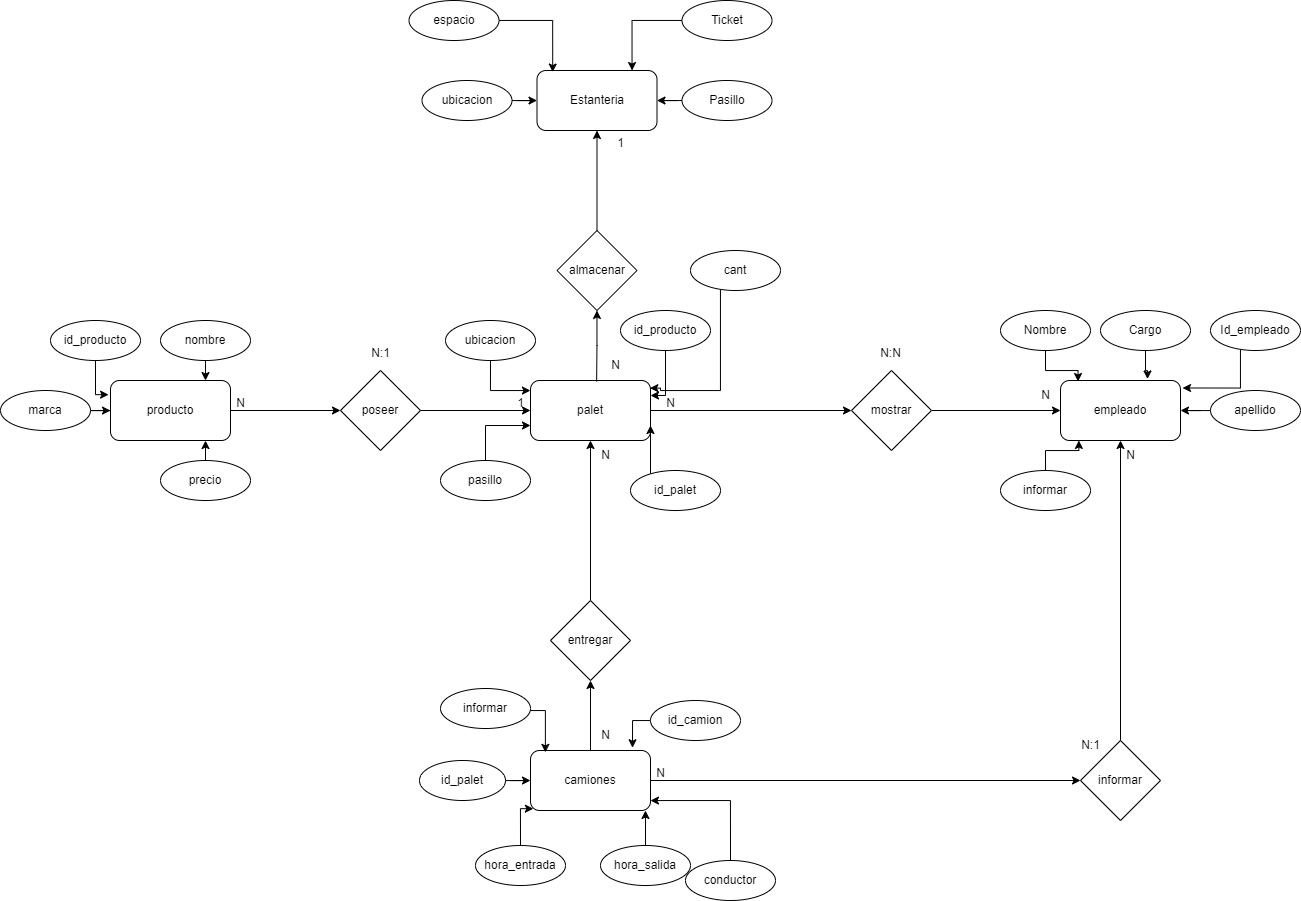

The diagram above was exported from draw.io. Its source (the exported page's mxGraphModel, read from the mxfile embedded in the PNG):
<mxGraphModel dx="1509" dy="1947" grid="1" gridSize="10" guides="1" tooltips="1" connect="1" arrows="1" fold="1" page="1" pageScale="1" pageWidth="827" pageHeight="1169" math="0" shadow="0">
  <root>
    <mxCell id="0" />
    <mxCell id="1" parent="0" />
    <mxCell id="ecPNwNsHY_XW_nC2VNKc-1" value="producto" style="rounded=1;whiteSpace=wrap;html=1;" vertex="1" parent="1">
      <mxGeometry x="460" y="130" width="120" height="60" as="geometry" />
    </mxCell>
    <mxCell id="ecPNwNsHY_XW_nC2VNKc-37" style="edgeStyle=orthogonalEdgeStyle;rounded=0;orthogonalLoop=1;jettySize=auto;html=1;entryX=0.5;entryY=0;entryDx=0;entryDy=0;startArrow=classic;startFill=1;endArrow=none;endFill=0;" edge="1" parent="1" source="ecPNwNsHY_XW_nC2VNKc-2" target="ecPNwNsHY_XW_nC2VNKc-36">
      <mxGeometry relative="1" as="geometry" />
    </mxCell>
    <mxCell id="ecPNwNsHY_XW_nC2VNKc-2" value="palet" style="rounded=1;whiteSpace=wrap;html=1;" vertex="1" parent="1">
      <mxGeometry x="880" y="130" width="120" height="60" as="geometry" />
    </mxCell>
    <mxCell id="ecPNwNsHY_XW_nC2VNKc-13" style="edgeStyle=orthogonalEdgeStyle;rounded=0;orthogonalLoop=1;jettySize=auto;html=1;entryX=-0.016;entryY=0.236;entryDx=0;entryDy=0;entryPerimeter=0;" edge="1" parent="1" source="ecPNwNsHY_XW_nC2VNKc-4" target="ecPNwNsHY_XW_nC2VNKc-1">
      <mxGeometry relative="1" as="geometry">
        <Array as="points">
          <mxPoint x="445" y="144" />
        </Array>
      </mxGeometry>
    </mxCell>
    <mxCell id="ecPNwNsHY_XW_nC2VNKc-4" value="id_producto" style="ellipse;whiteSpace=wrap;html=1;" vertex="1" parent="1">
      <mxGeometry x="400" y="70" width="90" height="40" as="geometry" />
    </mxCell>
    <mxCell id="ecPNwNsHY_XW_nC2VNKc-10" style="edgeStyle=orthogonalEdgeStyle;rounded=0;orthogonalLoop=1;jettySize=auto;html=1;entryX=0.793;entryY=0.994;entryDx=0;entryDy=0;entryPerimeter=0;" edge="1" parent="1" source="ecPNwNsHY_XW_nC2VNKc-5" target="ecPNwNsHY_XW_nC2VNKc-1">
      <mxGeometry relative="1" as="geometry" />
    </mxCell>
    <mxCell id="ecPNwNsHY_XW_nC2VNKc-5" value="precio" style="ellipse;whiteSpace=wrap;html=1;" vertex="1" parent="1">
      <mxGeometry x="510" y="210" width="90" height="40" as="geometry" />
    </mxCell>
    <mxCell id="ecPNwNsHY_XW_nC2VNKc-21" style="edgeStyle=orthogonalEdgeStyle;rounded=0;orthogonalLoop=1;jettySize=auto;html=1;entryX=0.995;entryY=0.127;entryDx=0;entryDy=0;entryPerimeter=0;" edge="1" parent="1" source="ecPNwNsHY_XW_nC2VNKc-6" target="ecPNwNsHY_XW_nC2VNKc-2">
      <mxGeometry relative="1" as="geometry">
        <Array as="points">
          <mxPoint x="1070" y="140" />
          <mxPoint x="1010" y="140" />
          <mxPoint x="1010" y="138" />
        </Array>
      </mxGeometry>
    </mxCell>
    <mxCell id="ecPNwNsHY_XW_nC2VNKc-6" value="cant" style="ellipse;whiteSpace=wrap;html=1;" vertex="1" parent="1">
      <mxGeometry x="1040" width="90" height="40" as="geometry" />
    </mxCell>
    <mxCell id="ecPNwNsHY_XW_nC2VNKc-11" style="edgeStyle=orthogonalEdgeStyle;rounded=0;orthogonalLoop=1;jettySize=auto;html=1;" edge="1" parent="1" source="ecPNwNsHY_XW_nC2VNKc-7" target="ecPNwNsHY_XW_nC2VNKc-1">
      <mxGeometry relative="1" as="geometry" />
    </mxCell>
    <mxCell id="ecPNwNsHY_XW_nC2VNKc-7" value="marca" style="ellipse;whiteSpace=wrap;html=1;" vertex="1" parent="1">
      <mxGeometry x="350" y="140" width="90" height="40" as="geometry" />
    </mxCell>
    <mxCell id="ecPNwNsHY_XW_nC2VNKc-12" style="edgeStyle=orthogonalEdgeStyle;rounded=0;orthogonalLoop=1;jettySize=auto;html=1;" edge="1" parent="1" source="ecPNwNsHY_XW_nC2VNKc-8">
      <mxGeometry relative="1" as="geometry">
        <mxPoint x="555" y="130" as="targetPoint" />
        <Array as="points">
          <mxPoint x="555" y="130" />
        </Array>
      </mxGeometry>
    </mxCell>
    <mxCell id="ecPNwNsHY_XW_nC2VNKc-8" value="nombre" style="ellipse;whiteSpace=wrap;html=1;" vertex="1" parent="1">
      <mxGeometry x="510" y="70" width="90" height="40" as="geometry" />
    </mxCell>
    <mxCell id="ecPNwNsHY_XW_nC2VNKc-19" style="edgeStyle=orthogonalEdgeStyle;rounded=0;orthogonalLoop=1;jettySize=auto;html=1;entryX=0;entryY=0.169;entryDx=0;entryDy=0;entryPerimeter=0;" edge="1" parent="1" source="ecPNwNsHY_XW_nC2VNKc-14" target="ecPNwNsHY_XW_nC2VNKc-2">
      <mxGeometry relative="1" as="geometry">
        <Array as="points">
          <mxPoint x="840" y="140" />
          <mxPoint x="880" y="140" />
        </Array>
      </mxGeometry>
    </mxCell>
    <mxCell id="ecPNwNsHY_XW_nC2VNKc-14" value="ubicacion" style="ellipse;whiteSpace=wrap;html=1;" vertex="1" parent="1">
      <mxGeometry x="795" y="70" width="90" height="40" as="geometry" />
    </mxCell>
    <mxCell id="ecPNwNsHY_XW_nC2VNKc-23" style="edgeStyle=orthogonalEdgeStyle;rounded=0;orthogonalLoop=1;jettySize=auto;html=1;entryX=1;entryY=0.25;entryDx=0;entryDy=0;" edge="1" parent="1" source="ecPNwNsHY_XW_nC2VNKc-15" target="ecPNwNsHY_XW_nC2VNKc-2">
      <mxGeometry relative="1" as="geometry">
        <Array as="points">
          <mxPoint x="1015" y="145" />
        </Array>
      </mxGeometry>
    </mxCell>
    <mxCell id="ecPNwNsHY_XW_nC2VNKc-15" value="id_producto" style="ellipse;whiteSpace=wrap;html=1;" vertex="1" parent="1">
      <mxGeometry x="970" y="60" width="90" height="40" as="geometry" />
    </mxCell>
    <mxCell id="ecPNwNsHY_XW_nC2VNKc-22" style="edgeStyle=orthogonalEdgeStyle;rounded=0;orthogonalLoop=1;jettySize=auto;html=1;entryX=1;entryY=0.75;entryDx=0;entryDy=0;" edge="1" parent="1" source="ecPNwNsHY_XW_nC2VNKc-16" target="ecPNwNsHY_XW_nC2VNKc-2">
      <mxGeometry relative="1" as="geometry">
        <Array as="points">
          <mxPoint x="1000" y="220" />
          <mxPoint x="1000" y="220" />
        </Array>
      </mxGeometry>
    </mxCell>
    <mxCell id="ecPNwNsHY_XW_nC2VNKc-16" value="id_palet" style="ellipse;whiteSpace=wrap;html=1;" vertex="1" parent="1">
      <mxGeometry x="980" y="220" width="90" height="40" as="geometry" />
    </mxCell>
    <mxCell id="ecPNwNsHY_XW_nC2VNKc-18" style="edgeStyle=orthogonalEdgeStyle;rounded=0;orthogonalLoop=1;jettySize=auto;html=1;entryX=0;entryY=0.75;entryDx=0;entryDy=0;" edge="1" parent="1" source="ecPNwNsHY_XW_nC2VNKc-17" target="ecPNwNsHY_XW_nC2VNKc-2">
      <mxGeometry relative="1" as="geometry" />
    </mxCell>
    <mxCell id="ecPNwNsHY_XW_nC2VNKc-17" value="pasillo" style="ellipse;whiteSpace=wrap;html=1;" vertex="1" parent="1">
      <mxGeometry x="790" y="210" width="90" height="40" as="geometry" />
    </mxCell>
    <mxCell id="ecPNwNsHY_XW_nC2VNKc-86" style="edgeStyle=orthogonalEdgeStyle;rounded=0;orthogonalLoop=1;jettySize=auto;html=1;entryX=0;entryY=0.5;entryDx=0;entryDy=0;" edge="1" parent="1" source="ecPNwNsHY_XW_nC2VNKc-24" target="ecPNwNsHY_XW_nC2VNKc-81">
      <mxGeometry relative="1" as="geometry" />
    </mxCell>
    <mxCell id="ecPNwNsHY_XW_nC2VNKc-24" value="camiones" style="rounded=1;whiteSpace=wrap;html=1;" vertex="1" parent="1">
      <mxGeometry x="880" y="500" width="120" height="60" as="geometry" />
    </mxCell>
    <mxCell id="ecPNwNsHY_XW_nC2VNKc-27" style="edgeStyle=orthogonalEdgeStyle;rounded=0;orthogonalLoop=1;jettySize=auto;html=1;entryX=1;entryY=0.5;entryDx=0;entryDy=0;startArrow=classic;startFill=1;endArrow=none;endFill=0;" edge="1" parent="1" source="ecPNwNsHY_XW_nC2VNKc-25" target="ecPNwNsHY_XW_nC2VNKc-1">
      <mxGeometry relative="1" as="geometry" />
    </mxCell>
    <mxCell id="ecPNwNsHY_XW_nC2VNKc-25" value="poseer" style="rhombus;whiteSpace=wrap;html=1;" vertex="1" parent="1">
      <mxGeometry x="690" y="120" width="80" height="80" as="geometry" />
    </mxCell>
    <mxCell id="ecPNwNsHY_XW_nC2VNKc-26" value="" style="endArrow=none;html=1;rounded=0;entryX=1;entryY=0.5;entryDx=0;entryDy=0;exitX=0;exitY=0.5;exitDx=0;exitDy=0;startArrow=classic;startFill=1;endFill=0;" edge="1" parent="1" source="ecPNwNsHY_XW_nC2VNKc-2" target="ecPNwNsHY_XW_nC2VNKc-25">
      <mxGeometry width="50" height="50" relative="1" as="geometry">
        <mxPoint x="780" y="190" as="sourcePoint" />
        <mxPoint x="830" y="140" as="targetPoint" />
      </mxGeometry>
    </mxCell>
    <mxCell id="ecPNwNsHY_XW_nC2VNKc-28" value="N" style="text;html=1;align=center;verticalAlign=middle;resizable=0;points=[];autosize=1;strokeColor=none;fillColor=none;" vertex="1" parent="1">
      <mxGeometry x="575" y="138" width="30" height="30" as="geometry" />
    </mxCell>
    <mxCell id="ecPNwNsHY_XW_nC2VNKc-29" value="1" style="text;html=1;align=center;verticalAlign=middle;resizable=0;points=[];autosize=1;strokeColor=none;fillColor=none;" vertex="1" parent="1">
      <mxGeometry x="855" y="138" width="30" height="30" as="geometry" />
    </mxCell>
    <mxCell id="ecPNwNsHY_XW_nC2VNKc-30" value="N:1" style="text;html=1;align=center;verticalAlign=middle;resizable=0;points=[];autosize=1;strokeColor=none;fillColor=none;" vertex="1" parent="1">
      <mxGeometry x="710" y="88" width="40" height="30" as="geometry" />
    </mxCell>
    <mxCell id="ecPNwNsHY_XW_nC2VNKc-45" style="edgeStyle=orthogonalEdgeStyle;rounded=0;orthogonalLoop=1;jettySize=auto;html=1;entryX=0;entryY=0.5;entryDx=0;entryDy=0;" edge="1" parent="1" source="ecPNwNsHY_XW_nC2VNKc-31" target="ecPNwNsHY_XW_nC2VNKc-24">
      <mxGeometry relative="1" as="geometry" />
    </mxCell>
    <mxCell id="ecPNwNsHY_XW_nC2VNKc-31" value="id_palet" style="ellipse;whiteSpace=wrap;html=1;" vertex="1" parent="1">
      <mxGeometry x="769" y="510" width="86" height="40" as="geometry" />
    </mxCell>
    <mxCell id="ecPNwNsHY_XW_nC2VNKc-42" style="edgeStyle=orthogonalEdgeStyle;rounded=0;orthogonalLoop=1;jettySize=auto;html=1;" edge="1" parent="1" source="ecPNwNsHY_XW_nC2VNKc-32">
      <mxGeometry relative="1" as="geometry">
        <mxPoint x="1000" y="550" as="targetPoint" />
        <Array as="points">
          <mxPoint x="1000" y="550" />
        </Array>
      </mxGeometry>
    </mxCell>
    <mxCell id="ecPNwNsHY_XW_nC2VNKc-32" value="conductor" style="ellipse;whiteSpace=wrap;html=1;" vertex="1" parent="1">
      <mxGeometry x="1035" y="610" width="90" height="40" as="geometry" />
    </mxCell>
    <mxCell id="ecPNwNsHY_XW_nC2VNKc-41" style="edgeStyle=orthogonalEdgeStyle;rounded=0;orthogonalLoop=1;jettySize=auto;html=1;entryX=0.85;entryY=-0.046;entryDx=0;entryDy=0;entryPerimeter=0;" edge="1" parent="1" source="ecPNwNsHY_XW_nC2VNKc-33" target="ecPNwNsHY_XW_nC2VNKc-24">
      <mxGeometry relative="1" as="geometry">
        <Array as="points">
          <mxPoint x="982" y="470" />
        </Array>
      </mxGeometry>
    </mxCell>
    <mxCell id="ecPNwNsHY_XW_nC2VNKc-33" value="id_camion" style="ellipse;whiteSpace=wrap;html=1;" vertex="1" parent="1">
      <mxGeometry x="1000" y="450" width="90" height="40" as="geometry" />
    </mxCell>
    <mxCell id="ecPNwNsHY_XW_nC2VNKc-44" style="edgeStyle=orthogonalEdgeStyle;rounded=0;orthogonalLoop=1;jettySize=auto;html=1;entryX=0.024;entryY=0.97;entryDx=0;entryDy=0;entryPerimeter=0;" edge="1" parent="1" source="ecPNwNsHY_XW_nC2VNKc-34" target="ecPNwNsHY_XW_nC2VNKc-24">
      <mxGeometry relative="1" as="geometry">
        <Array as="points">
          <mxPoint x="870" y="558" />
        </Array>
      </mxGeometry>
    </mxCell>
    <mxCell id="ecPNwNsHY_XW_nC2VNKc-34" value="hora_entrada" style="ellipse;whiteSpace=wrap;html=1;" vertex="1" parent="1">
      <mxGeometry x="825" y="595" width="90" height="40" as="geometry" />
    </mxCell>
    <mxCell id="ecPNwNsHY_XW_nC2VNKc-43" style="edgeStyle=orthogonalEdgeStyle;rounded=0;orthogonalLoop=1;jettySize=auto;html=1;entryX=0.958;entryY=1;entryDx=0;entryDy=0;entryPerimeter=0;" edge="1" parent="1" source="ecPNwNsHY_XW_nC2VNKc-35" target="ecPNwNsHY_XW_nC2VNKc-24">
      <mxGeometry relative="1" as="geometry" />
    </mxCell>
    <mxCell id="ecPNwNsHY_XW_nC2VNKc-35" value="hora_salida" style="ellipse;whiteSpace=wrap;html=1;" vertex="1" parent="1">
      <mxGeometry x="950" y="595" width="90" height="40" as="geometry" />
    </mxCell>
    <mxCell id="ecPNwNsHY_XW_nC2VNKc-38" style="edgeStyle=orthogonalEdgeStyle;rounded=0;orthogonalLoop=1;jettySize=auto;html=1;entryX=0.5;entryY=0;entryDx=0;entryDy=0;startArrow=classic;startFill=1;endArrow=none;endFill=0;" edge="1" parent="1" source="ecPNwNsHY_XW_nC2VNKc-36" target="ecPNwNsHY_XW_nC2VNKc-24">
      <mxGeometry relative="1" as="geometry" />
    </mxCell>
    <mxCell id="ecPNwNsHY_XW_nC2VNKc-36" value="entregar" style="rhombus;whiteSpace=wrap;html=1;" vertex="1" parent="1">
      <mxGeometry x="900" y="350" width="80" height="80" as="geometry" />
    </mxCell>
    <mxCell id="ecPNwNsHY_XW_nC2VNKc-39" value="N" style="text;html=1;align=center;verticalAlign=middle;resizable=0;points=[];autosize=1;strokeColor=none;fillColor=none;" vertex="1" parent="1">
      <mxGeometry x="940" y="470" width="30" height="30" as="geometry" />
    </mxCell>
    <mxCell id="ecPNwNsHY_XW_nC2VNKc-40" value="N" style="text;html=1;align=center;verticalAlign=middle;resizable=0;points=[];autosize=1;strokeColor=none;fillColor=none;" vertex="1" parent="1">
      <mxGeometry x="940" y="190" width="30" height="30" as="geometry" />
    </mxCell>
    <mxCell id="ecPNwNsHY_XW_nC2VNKc-59" style="edgeStyle=orthogonalEdgeStyle;rounded=0;orthogonalLoop=1;jettySize=auto;html=1;entryX=0.5;entryY=0;entryDx=0;entryDy=0;endArrow=none;endFill=0;startArrow=classic;startFill=1;" edge="1" parent="1" source="ecPNwNsHY_XW_nC2VNKc-46" target="ecPNwNsHY_XW_nC2VNKc-56">
      <mxGeometry relative="1" as="geometry" />
    </mxCell>
    <mxCell id="ecPNwNsHY_XW_nC2VNKc-46" value="Estanteria" style="rounded=1;whiteSpace=wrap;html=1;" vertex="1" parent="1">
      <mxGeometry x="886.5" y="-180" width="120" height="60" as="geometry" />
    </mxCell>
    <mxCell id="ecPNwNsHY_XW_nC2VNKc-55" style="edgeStyle=orthogonalEdgeStyle;rounded=0;orthogonalLoop=1;jettySize=auto;html=1;" edge="1" parent="1" source="ecPNwNsHY_XW_nC2VNKc-48" target="ecPNwNsHY_XW_nC2VNKc-46">
      <mxGeometry relative="1" as="geometry" />
    </mxCell>
    <mxCell id="ecPNwNsHY_XW_nC2VNKc-48" value="ubicacion" style="ellipse;whiteSpace=wrap;html=1;" vertex="1" parent="1">
      <mxGeometry x="771.5" y="-170" width="90" height="40" as="geometry" />
    </mxCell>
    <mxCell id="ecPNwNsHY_XW_nC2VNKc-52" style="edgeStyle=orthogonalEdgeStyle;rounded=0;orthogonalLoop=1;jettySize=auto;html=1;entryX=0.792;entryY=0.001;entryDx=0;entryDy=0;entryPerimeter=0;" edge="1" parent="1" source="ecPNwNsHY_XW_nC2VNKc-49" target="ecPNwNsHY_XW_nC2VNKc-46">
      <mxGeometry relative="1" as="geometry">
        <mxPoint x="981.5" y="-180" as="targetPoint" />
        <Array as="points">
          <mxPoint x="981.5" y="-230" />
        </Array>
      </mxGeometry>
    </mxCell>
    <mxCell id="ecPNwNsHY_XW_nC2VNKc-49" value="Ticket" style="ellipse;whiteSpace=wrap;html=1;" vertex="1" parent="1">
      <mxGeometry x="1031.5" y="-250" width="90" height="40" as="geometry" />
    </mxCell>
    <mxCell id="ecPNwNsHY_XW_nC2VNKc-53" style="edgeStyle=orthogonalEdgeStyle;rounded=0;orthogonalLoop=1;jettySize=auto;html=1;entryX=1;entryY=0.5;entryDx=0;entryDy=0;" edge="1" parent="1" source="ecPNwNsHY_XW_nC2VNKc-50" target="ecPNwNsHY_XW_nC2VNKc-46">
      <mxGeometry relative="1" as="geometry" />
    </mxCell>
    <mxCell id="ecPNwNsHY_XW_nC2VNKc-50" value="Pasillo" style="ellipse;whiteSpace=wrap;html=1;" vertex="1" parent="1">
      <mxGeometry x="1031.5" y="-170" width="90" height="40" as="geometry" />
    </mxCell>
    <mxCell id="ecPNwNsHY_XW_nC2VNKc-54" style="edgeStyle=orthogonalEdgeStyle;rounded=0;orthogonalLoop=1;jettySize=auto;html=1;entryX=0.131;entryY=0.026;entryDx=0;entryDy=0;entryPerimeter=0;" edge="1" parent="1" source="ecPNwNsHY_XW_nC2VNKc-51" target="ecPNwNsHY_XW_nC2VNKc-46">
      <mxGeometry relative="1" as="geometry" />
    </mxCell>
    <mxCell id="ecPNwNsHY_XW_nC2VNKc-51" value="espacio" style="ellipse;whiteSpace=wrap;html=1;" vertex="1" parent="1">
      <mxGeometry x="758.5" y="-250" width="90" height="40" as="geometry" />
    </mxCell>
    <mxCell id="ecPNwNsHY_XW_nC2VNKc-60" style="edgeStyle=orthogonalEdgeStyle;rounded=0;orthogonalLoop=1;jettySize=auto;html=1;entryX=0.551;entryY=0.017;entryDx=0;entryDy=0;entryPerimeter=0;endArrow=none;endFill=0;startArrow=classic;startFill=1;" edge="1" parent="1" source="ecPNwNsHY_XW_nC2VNKc-56" target="ecPNwNsHY_XW_nC2VNKc-2">
      <mxGeometry relative="1" as="geometry" />
    </mxCell>
    <mxCell id="ecPNwNsHY_XW_nC2VNKc-56" value="almacenar" style="rhombus;whiteSpace=wrap;html=1;" vertex="1" parent="1">
      <mxGeometry x="906.5" y="-20" width="80" height="80" as="geometry" />
    </mxCell>
    <mxCell id="ecPNwNsHY_XW_nC2VNKc-61" value="1" style="text;html=1;align=center;verticalAlign=middle;resizable=0;points=[];autosize=1;strokeColor=none;fillColor=none;" vertex="1" parent="1">
      <mxGeometry x="955" y="-122" width="30" height="30" as="geometry" />
    </mxCell>
    <mxCell id="ecPNwNsHY_XW_nC2VNKc-62" value="N" style="text;html=1;align=center;verticalAlign=middle;resizable=0;points=[];autosize=1;strokeColor=none;fillColor=none;" vertex="1" parent="1">
      <mxGeometry x="950" y="100" width="30" height="30" as="geometry" />
    </mxCell>
    <mxCell id="ecPNwNsHY_XW_nC2VNKc-70" style="edgeStyle=orthogonalEdgeStyle;rounded=0;orthogonalLoop=1;jettySize=auto;html=1;startArrow=classic;startFill=1;endArrow=none;endFill=0;" edge="1" parent="1" source="ecPNwNsHY_XW_nC2VNKc-63" target="ecPNwNsHY_XW_nC2VNKc-69">
      <mxGeometry relative="1" as="geometry" />
    </mxCell>
    <mxCell id="ecPNwNsHY_XW_nC2VNKc-63" value="empleado" style="rounded=1;whiteSpace=wrap;html=1;" vertex="1" parent="1">
      <mxGeometry x="1410" y="130" width="120" height="60" as="geometry" />
    </mxCell>
    <mxCell id="ecPNwNsHY_XW_nC2VNKc-79" style="edgeStyle=orthogonalEdgeStyle;rounded=0;orthogonalLoop=1;jettySize=auto;html=1;entryX=0.146;entryY=0.017;entryDx=0;entryDy=0;entryPerimeter=0;" edge="1" parent="1" source="ecPNwNsHY_XW_nC2VNKc-64" target="ecPNwNsHY_XW_nC2VNKc-63">
      <mxGeometry relative="1" as="geometry" />
    </mxCell>
    <mxCell id="ecPNwNsHY_XW_nC2VNKc-64" value="Nombre" style="ellipse;whiteSpace=wrap;html=1;" vertex="1" parent="1">
      <mxGeometry x="1350" y="60" width="90" height="40" as="geometry" />
    </mxCell>
    <mxCell id="ecPNwNsHY_XW_nC2VNKc-78" style="edgeStyle=orthogonalEdgeStyle;rounded=0;orthogonalLoop=1;jettySize=auto;html=1;entryX=0.725;entryY=-0.025;entryDx=0;entryDy=0;entryPerimeter=0;" edge="1" parent="1" source="ecPNwNsHY_XW_nC2VNKc-65" target="ecPNwNsHY_XW_nC2VNKc-63">
      <mxGeometry relative="1" as="geometry" />
    </mxCell>
    <mxCell id="ecPNwNsHY_XW_nC2VNKc-65" value="Cargo" style="ellipse;whiteSpace=wrap;html=1;" vertex="1" parent="1">
      <mxGeometry x="1450" y="60" width="90" height="40" as="geometry" />
    </mxCell>
    <mxCell id="ecPNwNsHY_XW_nC2VNKc-76" style="edgeStyle=orthogonalEdgeStyle;rounded=0;orthogonalLoop=1;jettySize=auto;html=1;entryX=1.017;entryY=0.125;entryDx=0;entryDy=0;entryPerimeter=0;" edge="1" parent="1" source="ecPNwNsHY_XW_nC2VNKc-66" target="ecPNwNsHY_XW_nC2VNKc-63">
      <mxGeometry relative="1" as="geometry">
        <Array as="points">
          <mxPoint x="1590" y="138" />
        </Array>
      </mxGeometry>
    </mxCell>
    <mxCell id="ecPNwNsHY_XW_nC2VNKc-66" value="Id_empleado" style="ellipse;whiteSpace=wrap;html=1;" vertex="1" parent="1">
      <mxGeometry x="1560" y="60" width="90" height="40" as="geometry" />
    </mxCell>
    <mxCell id="ecPNwNsHY_XW_nC2VNKc-77" style="edgeStyle=orthogonalEdgeStyle;rounded=0;orthogonalLoop=1;jettySize=auto;html=1;entryX=1;entryY=0.5;entryDx=0;entryDy=0;" edge="1" parent="1" source="ecPNwNsHY_XW_nC2VNKc-67" target="ecPNwNsHY_XW_nC2VNKc-63">
      <mxGeometry relative="1" as="geometry" />
    </mxCell>
    <mxCell id="ecPNwNsHY_XW_nC2VNKc-67" value="apellido" style="ellipse;whiteSpace=wrap;html=1;" vertex="1" parent="1">
      <mxGeometry x="1560" y="140" width="90" height="40" as="geometry" />
    </mxCell>
    <mxCell id="ecPNwNsHY_XW_nC2VNKc-71" style="edgeStyle=orthogonalEdgeStyle;rounded=0;orthogonalLoop=1;jettySize=auto;html=1;entryX=1;entryY=0.5;entryDx=0;entryDy=0;startArrow=classic;startFill=1;endArrow=none;endFill=0;" edge="1" parent="1" source="ecPNwNsHY_XW_nC2VNKc-69" target="ecPNwNsHY_XW_nC2VNKc-2">
      <mxGeometry relative="1" as="geometry" />
    </mxCell>
    <mxCell id="ecPNwNsHY_XW_nC2VNKc-69" value="mostrar" style="rhombus;whiteSpace=wrap;html=1;" vertex="1" parent="1">
      <mxGeometry x="1201" y="120" width="80" height="80" as="geometry" />
    </mxCell>
    <mxCell id="ecPNwNsHY_XW_nC2VNKc-72" value="N" style="text;html=1;align=center;verticalAlign=middle;resizable=0;points=[];autosize=1;strokeColor=none;fillColor=none;" vertex="1" parent="1">
      <mxGeometry x="1380" y="130" width="30" height="30" as="geometry" />
    </mxCell>
    <mxCell id="ecPNwNsHY_XW_nC2VNKc-74" value="N" style="text;html=1;align=center;verticalAlign=middle;resizable=0;points=[];autosize=1;strokeColor=none;fillColor=none;" vertex="1" parent="1">
      <mxGeometry x="1005" y="138" width="30" height="30" as="geometry" />
    </mxCell>
    <mxCell id="ecPNwNsHY_XW_nC2VNKc-75" value="N:N" style="text;html=1;align=center;verticalAlign=middle;resizable=0;points=[];autosize=1;strokeColor=none;fillColor=none;" vertex="1" parent="1">
      <mxGeometry x="1220" y="88" width="40" height="30" as="geometry" />
    </mxCell>
    <mxCell id="ecPNwNsHY_XW_nC2VNKc-87" style="edgeStyle=orthogonalEdgeStyle;rounded=0;orthogonalLoop=1;jettySize=auto;html=1;entryX=0.5;entryY=1;entryDx=0;entryDy=0;" edge="1" parent="1" source="ecPNwNsHY_XW_nC2VNKc-81" target="ecPNwNsHY_XW_nC2VNKc-63">
      <mxGeometry relative="1" as="geometry">
        <mxPoint x="1410" y="530" as="targetPoint" />
      </mxGeometry>
    </mxCell>
    <mxCell id="ecPNwNsHY_XW_nC2VNKc-81" value="informar" style="rhombus;whiteSpace=wrap;html=1;" vertex="1" parent="1">
      <mxGeometry x="1430" y="490" width="80" height="80" as="geometry" />
    </mxCell>
    <mxCell id="ecPNwNsHY_XW_nC2VNKc-88" value="N" style="text;html=1;align=center;verticalAlign=middle;resizable=0;points=[];autosize=1;strokeColor=none;fillColor=none;" vertex="1" parent="1">
      <mxGeometry x="995" y="508" width="30" height="30" as="geometry" />
    </mxCell>
    <mxCell id="ecPNwNsHY_XW_nC2VNKc-90" value="N:1" style="text;html=1;align=center;verticalAlign=middle;resizable=0;points=[];autosize=1;strokeColor=none;fillColor=none;" vertex="1" parent="1">
      <mxGeometry x="1420" y="480" width="40" height="30" as="geometry" />
    </mxCell>
    <mxCell id="ecPNwNsHY_XW_nC2VNKc-95" value="N" style="text;html=1;align=center;verticalAlign=middle;resizable=0;points=[];autosize=1;strokeColor=none;fillColor=none;" vertex="1" parent="1">
      <mxGeometry x="1465" y="190" width="30" height="30" as="geometry" />
    </mxCell>
    <mxCell id="ecPNwNsHY_XW_nC2VNKc-98" style="edgeStyle=orthogonalEdgeStyle;rounded=0;orthogonalLoop=1;jettySize=auto;html=1;entryX=0.124;entryY=0.031;entryDx=0;entryDy=0;entryPerimeter=0;" edge="1" parent="1" source="ecPNwNsHY_XW_nC2VNKc-97" target="ecPNwNsHY_XW_nC2VNKc-24">
      <mxGeometry relative="1" as="geometry">
        <Array as="points">
          <mxPoint x="895" y="460" />
        </Array>
      </mxGeometry>
    </mxCell>
    <mxCell id="ecPNwNsHY_XW_nC2VNKc-97" value="informar" style="ellipse;whiteSpace=wrap;html=1;" vertex="1" parent="1">
      <mxGeometry x="790" y="438" width="90" height="40" as="geometry" />
    </mxCell>
    <mxCell id="ecPNwNsHY_XW_nC2VNKc-105" style="edgeStyle=orthogonalEdgeStyle;rounded=0;orthogonalLoop=1;jettySize=auto;html=1;entryX=0.153;entryY=0.999;entryDx=0;entryDy=0;entryPerimeter=0;" edge="1" parent="1" source="ecPNwNsHY_XW_nC2VNKc-104" target="ecPNwNsHY_XW_nC2VNKc-63">
      <mxGeometry relative="1" as="geometry" />
    </mxCell>
    <mxCell id="ecPNwNsHY_XW_nC2VNKc-104" value="informar" style="ellipse;whiteSpace=wrap;html=1;" vertex="1" parent="1">
      <mxGeometry x="1350" y="220" width="90" height="40" as="geometry" />
    </mxCell>
  </root>
</mxGraphModel>